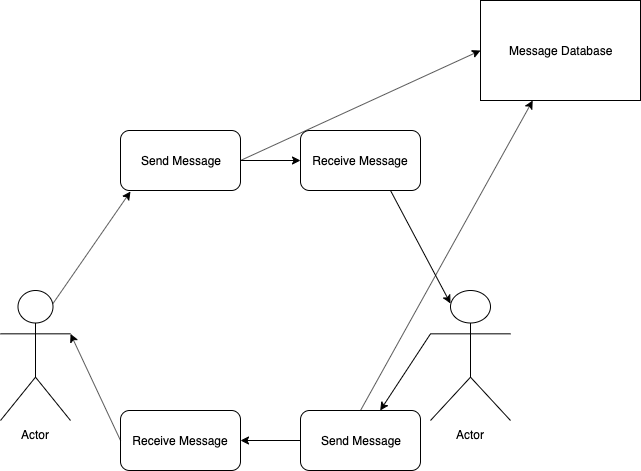

The diagram above was exported from draw.io. Its source (the exported page's mxGraphModel, read from the mxfile embedded in the PNG):
<mxGraphModel dx="716" dy="481" grid="1" gridSize="10" guides="1" tooltips="1" connect="1" arrows="1" fold="1" page="1" pageScale="1" pageWidth="850" pageHeight="1100" math="0" shadow="0">
  <root>
    <mxCell id="VXeU6YqfTooFescplB9e-0" />
    <mxCell id="VXeU6YqfTooFescplB9e-1" parent="VXeU6YqfTooFescplB9e-0" />
    <mxCell id="uTDsdDkh4t3Ns4M0PMm0-0" value="Actor" style="shape=umlActor;verticalLabelPosition=bottom;labelBackgroundColor=#ffffff;verticalAlign=top;html=1;outlineConnect=0;" parent="VXeU6YqfTooFescplB9e-1" vertex="1">
      <mxGeometry x="50" y="300" width="70" height="130" as="geometry" />
    </mxCell>
    <mxCell id="uTDsdDkh4t3Ns4M0PMm0-1" value="Actor" style="shape=umlActor;verticalLabelPosition=bottom;labelBackgroundColor=#ffffff;verticalAlign=top;html=1;outlineConnect=0;" parent="VXeU6YqfTooFescplB9e-1" vertex="1">
      <mxGeometry x="480" y="300" width="80" height="130" as="geometry" />
    </mxCell>
    <mxCell id="uTDsdDkh4t3Ns4M0PMm0-2" value="Send Message" style="rounded=1;whiteSpace=wrap;html=1;" parent="VXeU6YqfTooFescplB9e-1" vertex="1">
      <mxGeometry x="170" y="140" width="120" height="60" as="geometry" />
    </mxCell>
    <mxCell id="uTDsdDkh4t3Ns4M0PMm0-3" value="Receive Message" style="rounded=1;whiteSpace=wrap;html=1;" parent="VXeU6YqfTooFescplB9e-1" vertex="1">
      <mxGeometry x="350" y="140" width="120" height="60" as="geometry" />
    </mxCell>
    <mxCell id="uTDsdDkh4t3Ns4M0PMm0-4" value="" style="endArrow=classic;html=1;exitX=0.75;exitY=0.1;exitDx=0;exitDy=0;exitPerimeter=0;" parent="VXeU6YqfTooFescplB9e-1" source="uTDsdDkh4t3Ns4M0PMm0-0" edge="1">
      <mxGeometry width="50" height="50" relative="1" as="geometry">
        <mxPoint x="50" y="520" as="sourcePoint" />
        <mxPoint x="180" y="201" as="targetPoint" />
      </mxGeometry>
    </mxCell>
    <mxCell id="uTDsdDkh4t3Ns4M0PMm0-5" value="" style="endArrow=classic;html=1;entryX=0;entryY=0.5;entryDx=0;entryDy=0;exitX=1;exitY=0.5;exitDx=0;exitDy=0;" parent="VXeU6YqfTooFescplB9e-1" source="uTDsdDkh4t3Ns4M0PMm0-2" target="uTDsdDkh4t3Ns4M0PMm0-3" edge="1">
      <mxGeometry width="50" height="50" relative="1" as="geometry">
        <mxPoint x="112.5" y="323" as="sourcePoint" />
        <mxPoint x="180" y="211.01999999999998" as="targetPoint" />
      </mxGeometry>
    </mxCell>
    <mxCell id="uTDsdDkh4t3Ns4M0PMm0-6" value="" style="endArrow=classic;html=1;entryX=0.25;entryY=0.1;entryDx=0;entryDy=0;exitX=0.75;exitY=1;exitDx=0;exitDy=0;entryPerimeter=0;" parent="VXeU6YqfTooFescplB9e-1" source="uTDsdDkh4t3Ns4M0PMm0-3" target="uTDsdDkh4t3Ns4M0PMm0-1" edge="1">
      <mxGeometry width="50" height="50" relative="1" as="geometry">
        <mxPoint x="300" y="180" as="sourcePoint" />
        <mxPoint x="360" y="180" as="targetPoint" />
      </mxGeometry>
    </mxCell>
    <mxCell id="uTDsdDkh4t3Ns4M0PMm0-7" value="Send Message" style="rounded=1;whiteSpace=wrap;html=1;" parent="VXeU6YqfTooFescplB9e-1" vertex="1">
      <mxGeometry x="350" y="420" width="120" height="60" as="geometry" />
    </mxCell>
    <mxCell id="uTDsdDkh4t3Ns4M0PMm0-8" value="Receive Message" style="rounded=1;whiteSpace=wrap;html=1;" parent="VXeU6YqfTooFescplB9e-1" vertex="1">
      <mxGeometry x="170" y="420" width="120" height="60" as="geometry" />
    </mxCell>
    <mxCell id="uTDsdDkh4t3Ns4M0PMm0-9" value="" style="endArrow=classic;html=1;exitX=0;exitY=0.3333333333333333;exitDx=0;exitDy=0;exitPerimeter=0;" parent="VXeU6YqfTooFescplB9e-1" source="uTDsdDkh4t3Ns4M0PMm0-1" target="uTDsdDkh4t3Ns4M0PMm0-7" edge="1">
      <mxGeometry width="50" height="50" relative="1" as="geometry">
        <mxPoint x="450" y="210" as="sourcePoint" />
        <mxPoint x="510" y="323" as="targetPoint" />
      </mxGeometry>
    </mxCell>
    <mxCell id="uTDsdDkh4t3Ns4M0PMm0-10" value="" style="endArrow=classic;html=1;exitX=0;exitY=0.5;exitDx=0;exitDy=0;entryX=1;entryY=0.5;entryDx=0;entryDy=0;" parent="VXeU6YqfTooFescplB9e-1" source="uTDsdDkh4t3Ns4M0PMm0-7" target="uTDsdDkh4t3Ns4M0PMm0-8" edge="1">
      <mxGeometry width="50" height="50" relative="1" as="geometry">
        <mxPoint x="490" y="353.33333333333337" as="sourcePoint" />
        <mxPoint x="439.6875" y="430" as="targetPoint" />
      </mxGeometry>
    </mxCell>
    <mxCell id="uTDsdDkh4t3Ns4M0PMm0-11" value="" style="endArrow=classic;html=1;exitX=0;exitY=0.5;exitDx=0;exitDy=0;entryX=1;entryY=0.3333333333333333;entryDx=0;entryDy=0;entryPerimeter=0;" parent="VXeU6YqfTooFescplB9e-1" source="uTDsdDkh4t3Ns4M0PMm0-8" target="uTDsdDkh4t3Ns4M0PMm0-0" edge="1">
      <mxGeometry width="50" height="50" relative="1" as="geometry">
        <mxPoint x="360" y="460" as="sourcePoint" />
        <mxPoint x="300" y="460" as="targetPoint" />
      </mxGeometry>
    </mxCell>
    <mxCell id="fVhRwP9lliZG08npl3Tw-1" value="Message Database" style="html=1;" parent="VXeU6YqfTooFescplB9e-1" vertex="1">
      <mxGeometry x="530" y="10" width="160" height="100" as="geometry" />
    </mxCell>
    <mxCell id="fVhRwP9lliZG08npl3Tw-2" value="" style="endArrow=classic;html=1;entryX=0;entryY=0.5;entryDx=0;entryDy=0;exitX=1;exitY=0.5;exitDx=0;exitDy=0;" parent="VXeU6YqfTooFescplB9e-1" source="uTDsdDkh4t3Ns4M0PMm0-2" target="fVhRwP9lliZG08npl3Tw-1" edge="1">
      <mxGeometry width="50" height="50" relative="1" as="geometry">
        <mxPoint x="300" y="180" as="sourcePoint" />
        <mxPoint x="360" y="180" as="targetPoint" />
      </mxGeometry>
    </mxCell>
    <mxCell id="fVhRwP9lliZG08npl3Tw-3" value="" style="endArrow=classic;html=1;exitX=0.5;exitY=0;exitDx=0;exitDy=0;" parent="VXeU6YqfTooFescplB9e-1" source="uTDsdDkh4t3Ns4M0PMm0-7" target="fVhRwP9lliZG08npl3Tw-1" edge="1">
      <mxGeometry width="50" height="50" relative="1" as="geometry">
        <mxPoint x="430" y="410" as="sourcePoint" />
        <mxPoint x="540" y="70" as="targetPoint" />
      </mxGeometry>
    </mxCell>
  </root>
</mxGraphModel>